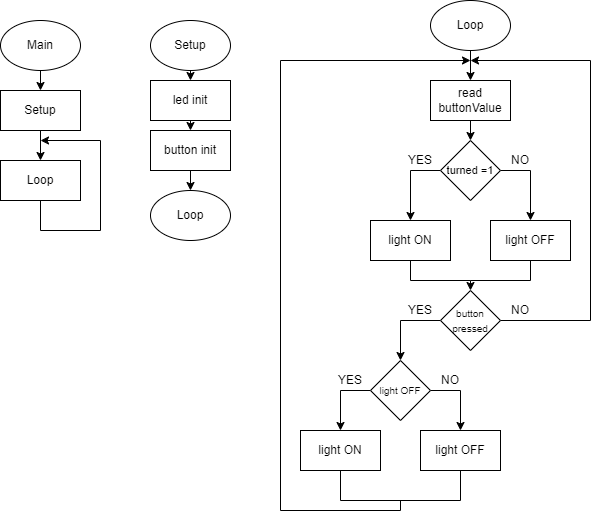

The diagram above was exported from draw.io. Its source (the exported page's mxGraphModel, read from the mxfile embedded in the PNG):
<mxGraphModel dx="1422" dy="794" grid="1" gridSize="10" guides="1" tooltips="1" connect="1" arrows="1" fold="1" page="1" pageScale="1" pageWidth="827" pageHeight="1169" math="0" shadow="0">
  <root>
    <mxCell id="0" />
    <mxCell id="1" parent="0" />
    <mxCell id="GTH3VAzQDGjSp3sY8O4p-7" style="edgeStyle=orthogonalEdgeStyle;rounded=0;orthogonalLoop=1;jettySize=auto;html=1;exitX=0.5;exitY=1;exitDx=0;exitDy=0;entryX=0.5;entryY=0;entryDx=0;entryDy=0;" parent="1" source="GTH3VAzQDGjSp3sY8O4p-1" target="GTH3VAzQDGjSp3sY8O4p-3" edge="1">
      <mxGeometry relative="1" as="geometry" />
    </mxCell>
    <mxCell id="GTH3VAzQDGjSp3sY8O4p-1" value="Main" style="ellipse;whiteSpace=wrap;html=1;" parent="1" vertex="1">
      <mxGeometry x="20" y="30" width="80" height="50" as="geometry" />
    </mxCell>
    <mxCell id="GTH3VAzQDGjSp3sY8O4p-8" style="edgeStyle=orthogonalEdgeStyle;rounded=0;orthogonalLoop=1;jettySize=auto;html=1;exitX=0.5;exitY=1;exitDx=0;exitDy=0;entryX=0.5;entryY=0;entryDx=0;entryDy=0;" parent="1" source="GTH3VAzQDGjSp3sY8O4p-3" target="GTH3VAzQDGjSp3sY8O4p-4" edge="1">
      <mxGeometry relative="1" as="geometry" />
    </mxCell>
    <mxCell id="GTH3VAzQDGjSp3sY8O4p-3" value="Setup" style="rounded=0;whiteSpace=wrap;html=1;" parent="1" vertex="1">
      <mxGeometry x="20" y="100" width="80" height="40" as="geometry" />
    </mxCell>
    <mxCell id="GTH3VAzQDGjSp3sY8O4p-4" value="Loop" style="rounded=0;whiteSpace=wrap;html=1;" parent="1" vertex="1">
      <mxGeometry x="20" y="170" width="80" height="40" as="geometry" />
    </mxCell>
    <mxCell id="GTH3VAzQDGjSp3sY8O4p-10" value="" style="endArrow=none;html=1;exitX=0.5;exitY=1;exitDx=0;exitDy=0;" parent="1" source="GTH3VAzQDGjSp3sY8O4p-4" edge="1">
      <mxGeometry width="50" height="50" relative="1" as="geometry">
        <mxPoint x="390" y="430" as="sourcePoint" />
        <mxPoint x="60" y="240" as="targetPoint" />
      </mxGeometry>
    </mxCell>
    <mxCell id="GTH3VAzQDGjSp3sY8O4p-11" value="" style="endArrow=none;html=1;" parent="1" edge="1">
      <mxGeometry width="50" height="50" relative="1" as="geometry">
        <mxPoint x="60" y="240" as="sourcePoint" />
        <mxPoint x="120" y="240" as="targetPoint" />
      </mxGeometry>
    </mxCell>
    <mxCell id="GTH3VAzQDGjSp3sY8O4p-12" value="" style="endArrow=none;html=1;" parent="1" edge="1">
      <mxGeometry width="50" height="50" relative="1" as="geometry">
        <mxPoint x="120" y="240" as="sourcePoint" />
        <mxPoint x="120" y="150" as="targetPoint" />
      </mxGeometry>
    </mxCell>
    <mxCell id="GTH3VAzQDGjSp3sY8O4p-13" value="" style="endArrow=classic;html=1;" parent="1" edge="1">
      <mxGeometry width="50" height="50" relative="1" as="geometry">
        <mxPoint x="120" y="150" as="sourcePoint" />
        <mxPoint x="60" y="150" as="targetPoint" />
      </mxGeometry>
    </mxCell>
    <mxCell id="GTH3VAzQDGjSp3sY8O4p-19" style="edgeStyle=orthogonalEdgeStyle;rounded=0;orthogonalLoop=1;jettySize=auto;html=1;exitX=0.5;exitY=1;exitDx=0;exitDy=0;entryX=0.5;entryY=0;entryDx=0;entryDy=0;" parent="1" source="GTH3VAzQDGjSp3sY8O4p-14" target="GTH3VAzQDGjSp3sY8O4p-15" edge="1">
      <mxGeometry relative="1" as="geometry" />
    </mxCell>
    <mxCell id="GTH3VAzQDGjSp3sY8O4p-14" value="Setup" style="ellipse;whiteSpace=wrap;html=1;" parent="1" vertex="1">
      <mxGeometry x="170" y="30" width="80" height="50" as="geometry" />
    </mxCell>
    <mxCell id="GTH3VAzQDGjSp3sY8O4p-20" style="edgeStyle=orthogonalEdgeStyle;rounded=0;orthogonalLoop=1;jettySize=auto;html=1;exitX=0.5;exitY=1;exitDx=0;exitDy=0;entryX=0.5;entryY=0;entryDx=0;entryDy=0;" parent="1" source="GTH3VAzQDGjSp3sY8O4p-15" target="GTH3VAzQDGjSp3sY8O4p-16" edge="1">
      <mxGeometry relative="1" as="geometry" />
    </mxCell>
    <mxCell id="GTH3VAzQDGjSp3sY8O4p-15" value="led init" style="rounded=0;whiteSpace=wrap;html=1;" parent="1" vertex="1">
      <mxGeometry x="170" y="90" width="80" height="40" as="geometry" />
    </mxCell>
    <mxCell id="GTH3VAzQDGjSp3sY8O4p-21" style="edgeStyle=orthogonalEdgeStyle;rounded=0;orthogonalLoop=1;jettySize=auto;html=1;exitX=0.5;exitY=1;exitDx=0;exitDy=0;entryX=0.5;entryY=0;entryDx=0;entryDy=0;" parent="1" source="GTH3VAzQDGjSp3sY8O4p-16" target="GTH3VAzQDGjSp3sY8O4p-18" edge="1">
      <mxGeometry relative="1" as="geometry" />
    </mxCell>
    <mxCell id="GTH3VAzQDGjSp3sY8O4p-16" value="button init" style="rounded=0;whiteSpace=wrap;html=1;" parent="1" vertex="1">
      <mxGeometry x="170" y="140" width="80" height="40" as="geometry" />
    </mxCell>
    <mxCell id="GTH3VAzQDGjSp3sY8O4p-18" value="Loop" style="ellipse;whiteSpace=wrap;html=1;" parent="1" vertex="1">
      <mxGeometry x="170" y="200" width="80" height="50" as="geometry" />
    </mxCell>
    <mxCell id="GTH3VAzQDGjSp3sY8O4p-32" style="edgeStyle=orthogonalEdgeStyle;rounded=0;orthogonalLoop=1;jettySize=auto;html=1;exitX=0.5;exitY=1;exitDx=0;exitDy=0;entryX=0.5;entryY=0;entryDx=0;entryDy=0;" parent="1" source="GTH3VAzQDGjSp3sY8O4p-22" target="GTH3VAzQDGjSp3sY8O4p-23" edge="1">
      <mxGeometry relative="1" as="geometry" />
    </mxCell>
    <mxCell id="GTH3VAzQDGjSp3sY8O4p-22" value="Loop" style="ellipse;whiteSpace=wrap;html=1;" parent="1" vertex="1">
      <mxGeometry x="450" y="10" width="80" height="50" as="geometry" />
    </mxCell>
    <mxCell id="GTH3VAzQDGjSp3sY8O4p-27" style="edgeStyle=orthogonalEdgeStyle;rounded=0;orthogonalLoop=1;jettySize=auto;html=1;exitX=0.5;exitY=1;exitDx=0;exitDy=0;entryX=0.5;entryY=0;entryDx=0;entryDy=0;" parent="1" source="GTH3VAzQDGjSp3sY8O4p-23" target="GTH3VAzQDGjSp3sY8O4p-24" edge="1">
      <mxGeometry relative="1" as="geometry" />
    </mxCell>
    <mxCell id="GTH3VAzQDGjSp3sY8O4p-23" value="read buttonValue" style="rounded=0;whiteSpace=wrap;html=1;" parent="1" vertex="1">
      <mxGeometry x="450" y="90" width="80" height="40" as="geometry" />
    </mxCell>
    <mxCell id="GTH3VAzQDGjSp3sY8O4p-28" style="edgeStyle=orthogonalEdgeStyle;rounded=0;orthogonalLoop=1;jettySize=auto;html=1;exitX=0;exitY=0.5;exitDx=0;exitDy=0;entryX=0.5;entryY=0;entryDx=0;entryDy=0;" parent="1" source="GTH3VAzQDGjSp3sY8O4p-24" target="GTH3VAzQDGjSp3sY8O4p-25" edge="1">
      <mxGeometry relative="1" as="geometry">
        <mxPoint x="430" y="180.27586206896558" as="targetPoint" />
      </mxGeometry>
    </mxCell>
    <mxCell id="GTH3VAzQDGjSp3sY8O4p-29" style="edgeStyle=orthogonalEdgeStyle;rounded=0;orthogonalLoop=1;jettySize=auto;html=1;exitX=1;exitY=0.5;exitDx=0;exitDy=0;entryX=0.5;entryY=0;entryDx=0;entryDy=0;" parent="1" source="GTH3VAzQDGjSp3sY8O4p-24" target="GTH3VAzQDGjSp3sY8O4p-26" edge="1">
      <mxGeometry relative="1" as="geometry">
        <mxPoint x="550" y="180.27586206896558" as="targetPoint" />
      </mxGeometry>
    </mxCell>
    <mxCell id="GTH3VAzQDGjSp3sY8O4p-24" value="&lt;font style=&quot;font-size: 11px&quot;&gt;turned =1&lt;/font&gt;" style="rhombus;whiteSpace=wrap;html=1;" parent="1" vertex="1">
      <mxGeometry x="460" y="150" width="60" height="60" as="geometry" />
    </mxCell>
    <mxCell id="GTH3VAzQDGjSp3sY8O4p-25" value="light ON" style="rounded=0;whiteSpace=wrap;html=1;" parent="1" vertex="1">
      <mxGeometry x="390" y="230" width="80" height="40" as="geometry" />
    </mxCell>
    <mxCell id="GTH3VAzQDGjSp3sY8O4p-36" style="edgeStyle=orthogonalEdgeStyle;rounded=0;orthogonalLoop=1;jettySize=auto;html=1;exitX=0.5;exitY=1;exitDx=0;exitDy=0;entryX=0.5;entryY=0;entryDx=0;entryDy=0;" parent="1" source="GTH3VAzQDGjSp3sY8O4p-26" target="GTH3VAzQDGjSp3sY8O4p-33" edge="1">
      <mxGeometry relative="1" as="geometry">
        <mxPoint x="490" y="290" as="targetPoint" />
      </mxGeometry>
    </mxCell>
    <mxCell id="GTH3VAzQDGjSp3sY8O4p-26" value="light OFF" style="rounded=0;whiteSpace=wrap;html=1;" parent="1" vertex="1">
      <mxGeometry x="510" y="230" width="80" height="40" as="geometry" />
    </mxCell>
    <mxCell id="GTH3VAzQDGjSp3sY8O4p-30" value="YES" style="text;html=1;strokeColor=none;fillColor=none;align=center;verticalAlign=middle;whiteSpace=wrap;rounded=0;" parent="1" vertex="1">
      <mxGeometry x="420" y="160" width="40" height="20" as="geometry" />
    </mxCell>
    <mxCell id="GTH3VAzQDGjSp3sY8O4p-31" value="NO" style="text;html=1;strokeColor=none;fillColor=none;align=center;verticalAlign=middle;whiteSpace=wrap;rounded=0;" parent="1" vertex="1">
      <mxGeometry x="520" y="160" width="40" height="20" as="geometry" />
    </mxCell>
    <mxCell id="GTH3VAzQDGjSp3sY8O4p-39" style="edgeStyle=orthogonalEdgeStyle;rounded=0;orthogonalLoop=1;jettySize=auto;html=1;exitX=0;exitY=0.5;exitDx=0;exitDy=0;entryX=0.5;entryY=0;entryDx=0;entryDy=0;" parent="1" source="GTH3VAzQDGjSp3sY8O4p-33" target="GTH3VAzQDGjSp3sY8O4p-34" edge="1">
      <mxGeometry relative="1" as="geometry">
        <mxPoint x="420" y="329.9310344827586" as="targetPoint" />
      </mxGeometry>
    </mxCell>
    <mxCell id="GTH3VAzQDGjSp3sY8O4p-48" style="edgeStyle=orthogonalEdgeStyle;rounded=0;orthogonalLoop=1;jettySize=auto;html=1;exitX=1;exitY=0.5;exitDx=0;exitDy=0;" parent="1" source="GTH3VAzQDGjSp3sY8O4p-33" edge="1">
      <mxGeometry relative="1" as="geometry">
        <mxPoint x="490" y="70" as="targetPoint" />
        <Array as="points">
          <mxPoint x="610" y="330" />
        </Array>
      </mxGeometry>
    </mxCell>
    <mxCell id="GTH3VAzQDGjSp3sY8O4p-33" value="&lt;font style=&quot;font-size: 10px&quot;&gt;button pressed&lt;/font&gt;" style="rhombus;whiteSpace=wrap;html=1;" parent="1" vertex="1">
      <mxGeometry x="460" y="300" width="60" height="60" as="geometry" />
    </mxCell>
    <mxCell id="GTH3VAzQDGjSp3sY8O4p-43" style="edgeStyle=orthogonalEdgeStyle;rounded=0;orthogonalLoop=1;jettySize=auto;html=1;exitX=0;exitY=0.5;exitDx=0;exitDy=0;entryX=0.5;entryY=0;entryDx=0;entryDy=0;" parent="1" source="GTH3VAzQDGjSp3sY8O4p-34" target="GTH3VAzQDGjSp3sY8O4p-42" edge="1">
      <mxGeometry relative="1" as="geometry">
        <mxPoint x="360" y="400.2758620689656" as="targetPoint" />
      </mxGeometry>
    </mxCell>
    <mxCell id="GTH3VAzQDGjSp3sY8O4p-46" style="edgeStyle=orthogonalEdgeStyle;rounded=0;orthogonalLoop=1;jettySize=auto;html=1;exitX=1;exitY=0.5;exitDx=0;exitDy=0;entryX=0.5;entryY=0;entryDx=0;entryDy=0;" parent="1" source="GTH3VAzQDGjSp3sY8O4p-34" target="GTH3VAzQDGjSp3sY8O4p-44" edge="1">
      <mxGeometry relative="1" as="geometry">
        <mxPoint x="480" y="400.2758620689656" as="targetPoint" />
      </mxGeometry>
    </mxCell>
    <mxCell id="GTH3VAzQDGjSp3sY8O4p-34" value="&lt;font style=&quot;font-size: 10px&quot;&gt;light OFF&lt;/font&gt;" style="rhombus;whiteSpace=wrap;html=1;" parent="1" vertex="1">
      <mxGeometry x="390" y="370" width="60" height="60" as="geometry" />
    </mxCell>
    <mxCell id="GTH3VAzQDGjSp3sY8O4p-37" value="" style="endArrow=none;html=1;exitX=0.5;exitY=1;exitDx=0;exitDy=0;" parent="1" source="GTH3VAzQDGjSp3sY8O4p-25" edge="1">
      <mxGeometry width="50" height="50" relative="1" as="geometry">
        <mxPoint x="440" y="290" as="sourcePoint" />
        <mxPoint x="430" y="290" as="targetPoint" />
      </mxGeometry>
    </mxCell>
    <mxCell id="GTH3VAzQDGjSp3sY8O4p-38" value="" style="endArrow=none;html=1;" parent="1" edge="1">
      <mxGeometry width="50" height="50" relative="1" as="geometry">
        <mxPoint x="430" y="290" as="sourcePoint" />
        <mxPoint x="490" y="290" as="targetPoint" />
      </mxGeometry>
    </mxCell>
    <mxCell id="GTH3VAzQDGjSp3sY8O4p-40" value="YES" style="text;html=1;strokeColor=none;fillColor=none;align=center;verticalAlign=middle;whiteSpace=wrap;rounded=0;" parent="1" vertex="1">
      <mxGeometry x="420" y="310" width="40" height="20" as="geometry" />
    </mxCell>
    <mxCell id="GTH3VAzQDGjSp3sY8O4p-41" value="NO" style="text;html=1;strokeColor=none;fillColor=none;align=center;verticalAlign=middle;whiteSpace=wrap;rounded=0;" parent="1" vertex="1">
      <mxGeometry x="520" y="310" width="40" height="20" as="geometry" />
    </mxCell>
    <mxCell id="GTH3VAzQDGjSp3sY8O4p-42" value="light ON" style="rounded=0;whiteSpace=wrap;html=1;" parent="1" vertex="1">
      <mxGeometry x="320" y="440" width="80" height="40" as="geometry" />
    </mxCell>
    <mxCell id="GTH3VAzQDGjSp3sY8O4p-44" value="light OFF" style="rounded=0;whiteSpace=wrap;html=1;" parent="1" vertex="1">
      <mxGeometry x="440" y="440" width="80" height="40" as="geometry" />
    </mxCell>
    <mxCell id="GTH3VAzQDGjSp3sY8O4p-45" value="YES" style="text;html=1;strokeColor=none;fillColor=none;align=center;verticalAlign=middle;whiteSpace=wrap;rounded=0;" parent="1" vertex="1">
      <mxGeometry x="350" y="380" width="40" height="20" as="geometry" />
    </mxCell>
    <mxCell id="GTH3VAzQDGjSp3sY8O4p-47" value="NO" style="text;html=1;strokeColor=none;fillColor=none;align=center;verticalAlign=middle;whiteSpace=wrap;rounded=0;" parent="1" vertex="1">
      <mxGeometry x="450" y="380" width="40" height="20" as="geometry" />
    </mxCell>
    <mxCell id="GTH3VAzQDGjSp3sY8O4p-51" value="" style="endArrow=none;html=1;exitX=0.5;exitY=1;exitDx=0;exitDy=0;" parent="1" source="GTH3VAzQDGjSp3sY8O4p-42" edge="1">
      <mxGeometry width="50" height="50" relative="1" as="geometry">
        <mxPoint x="390" y="540" as="sourcePoint" />
        <mxPoint x="360" y="510" as="targetPoint" />
      </mxGeometry>
    </mxCell>
    <mxCell id="GTH3VAzQDGjSp3sY8O4p-52" value="" style="endArrow=none;html=1;exitX=0.5;exitY=1;exitDx=0;exitDy=0;" parent="1" source="GTH3VAzQDGjSp3sY8O4p-44" edge="1">
      <mxGeometry width="50" height="50" relative="1" as="geometry">
        <mxPoint x="550" y="490" as="sourcePoint" />
        <mxPoint x="480" y="510" as="targetPoint" />
      </mxGeometry>
    </mxCell>
    <mxCell id="GTH3VAzQDGjSp3sY8O4p-53" value="" style="endArrow=none;html=1;" parent="1" edge="1">
      <mxGeometry width="50" height="50" relative="1" as="geometry">
        <mxPoint x="360" y="510" as="sourcePoint" />
        <mxPoint x="480" y="510" as="targetPoint" />
      </mxGeometry>
    </mxCell>
    <mxCell id="GTH3VAzQDGjSp3sY8O4p-54" value="" style="endArrow=none;html=1;" parent="1" edge="1">
      <mxGeometry width="50" height="50" relative="1" as="geometry">
        <mxPoint x="420" y="510" as="sourcePoint" />
        <mxPoint x="420" y="520" as="targetPoint" />
      </mxGeometry>
    </mxCell>
    <mxCell id="GTH3VAzQDGjSp3sY8O4p-55" value="" style="endArrow=none;html=1;" parent="1" edge="1">
      <mxGeometry width="50" height="50" relative="1" as="geometry">
        <mxPoint x="420" y="520" as="sourcePoint" />
        <mxPoint x="300" y="520" as="targetPoint" />
      </mxGeometry>
    </mxCell>
    <mxCell id="GTH3VAzQDGjSp3sY8O4p-56" value="" style="endArrow=none;html=1;" parent="1" edge="1">
      <mxGeometry width="50" height="50" relative="1" as="geometry">
        <mxPoint x="300" y="520" as="sourcePoint" />
        <mxPoint x="300" y="70" as="targetPoint" />
      </mxGeometry>
    </mxCell>
    <mxCell id="GTH3VAzQDGjSp3sY8O4p-57" value="" style="endArrow=classic;html=1;" parent="1" edge="1">
      <mxGeometry width="50" height="50" relative="1" as="geometry">
        <mxPoint x="300" y="70" as="sourcePoint" />
        <mxPoint x="490" y="70" as="targetPoint" />
      </mxGeometry>
    </mxCell>
  </root>
</mxGraphModel>